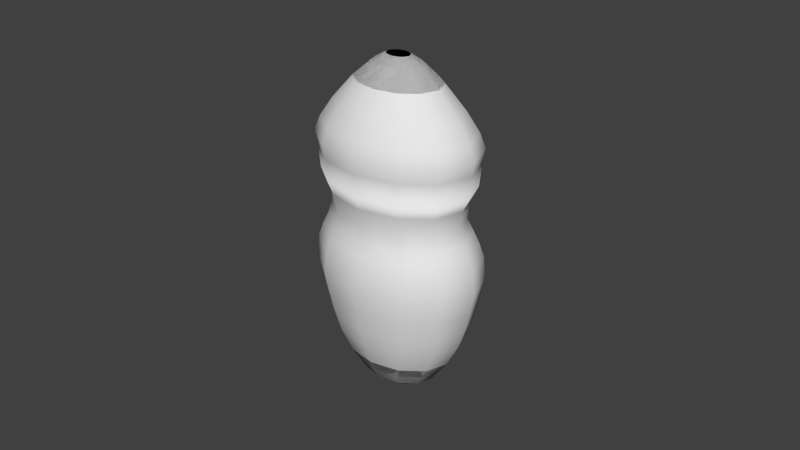 # Source: Bean.blend  (saved by Blender 2.73.0; exported with 4.5.12 LTS)
import bpy
from mathutils import Matrix  # noqa: F401  (used for matrix-valued properties, if any)

bpy.ops.wm.read_factory_settings(use_empty=True)
scene = bpy.context.scene
scene.name = 'Scene'

# ---- collections
col_collection_1 = bpy.data.collections.new('Collection 1'); scene.collection.children.link(col_collection_1)

# ---- world
world_world = bpy.data.worlds.new('World'); scene.world = world_world
world_world.color = (0.05088, 0.05088, 0.05088)
world_world.use_sun_shadow = False
world_world.sun_shadow_jitter_overblur = 0.0
world_world.cycles.sampling_method = 'MANUAL'
world_world.cycles.sample_map_resolution = 256

# ---- meshes
me_circle = bpy.data.meshes.new('Circle')
me_circle.from_pydata([(9.161e-11, 0.004722, 0.0), (-0.003152, 0.00409, 0.0), (-0.00546, 0.002361, 0.0), (-0.006305, -1.167e-09, 0.0), (-0.00546, -0.002361, 0.0), (-0.003152, -0.00409, 0.0), (-8.604e-10, -0.004722, 0.0), (0.003152, -0.00409, 0.0), (0.00546, -0.002361, 0.0), (0.006305, -3.156e-09, 0.0), (0.00546, 0.002361, 0.0), (0.003152, 0.00409, 0.0), (-8.101e-11, 0.009294, 0.003849), (-0.006204, 0.008049, 0.003849), (-0.01075, 0.004647, 0.003849), (-0.01241, -5.353e-10, 0.003849), (-0.01075, -0.004647, 0.003849), (-0.006204, -0.008049, 0.003849), (-1.955e-09, -0.009294, 0.003849), (0.006204, -0.008049, 0.003849), (0.01075, -0.004647, 0.003849), (0.01241, -4.45e-09, 0.003849), (0.01075, 0.004647, 0.003849), (0.006204, 0.008049, 0.003849), (5.057e-12, 0.01353, 0.01151), (-0.009031, 0.01172, 0.01151), (-0.01564, 0.006764, 0.01151), (-0.01806, 6.292e-11, 0.01151), (-0.01564, -0.006764, 0.01151), (-0.009031, -0.01172, 0.01151), (-2.722e-09, -0.01353, 0.01151), (0.009031, -0.01172, 0.01151), (0.01564, -0.006764, 0.01151), (0.01806, -5.635e-09, 0.01151), (0.01564, 0.006764, 0.01151), (0.009031, 0.01172, 0.01151), (-1.307e-10, 0.01653, 0.01898), (-0.01103, 0.01431, 0.01898), (-0.01911, 0.008264, 0.01898), (-0.02207, 5.381e-10, 0.01898), (-0.01911, -0.008264, 0.01898), (-0.01103, -0.01431, 0.01898), (-3.463e-09, -0.01653, 0.01898), (0.01103, -0.01431, 0.01898), (0.01911, -0.008264, 0.01898), (0.02207, -6.424e-09, 0.01898), (0.01911, 0.008264, 0.01898), (0.01103, 0.01431, 0.01898), (-2.198e-10, 0.01816, 0.02531), (-0.01212, 0.01573, 0.02531), (-0.021, 0.009081, 0.02531), (-0.02425, 7.74e-10, 0.02531), (-0.021, -0.009081, 0.02531), (-0.01212, -0.01573, 0.02531), (-3.881e-09, -0.01816, 0.02531), (0.01212, -0.01573, 0.02531), (0.021, -0.009081, 0.02531), (0.02425, -6.876e-09, 0.02531), (0.021, 0.009081, 0.02531), (0.01212, 0.01573, 0.02531), (-2.028e-10, 0.01943, 0.03182), (-0.01297, 0.01683, 0.03182), (-0.02246, 0.009715, 0.03182), (-0.02594, 9.488e-10, 0.03182), (-0.02246, -0.009715, 0.03182), (-0.01297, -0.01683, 0.03182), (-4.12e-09, -0.01943, 0.03182), (0.01297, -0.01683, 0.03182), (0.02246, -0.009715, 0.03182), (0.02594, -7.235e-09, 0.03182), (0.02246, 0.009715, 0.03182), (0.01297, 0.01683, 0.03182), (-1.787e-10, 0.02056, 0.03902), (-0.01373, 0.01781, 0.03902), (-0.02377, 0.01028, 0.03902), (-0.02745, 1.119e-09, 0.03902), (-0.02377, -0.01028, 0.03902), (-0.01373, -0.01781, 0.03902), (-4.324e-09, -0.02056, 0.03902), (0.01373, -0.01781, 0.03902), (0.02377, -0.01028, 0.03902), (0.02745, -7.542e-09, 0.03902), (0.02377, 0.01028, 0.03902), (0.01373, 0.01781, 0.03902), (-1.677e-10, 0.0201, 0.046), (-0.01342, 0.0174, 0.046), (-0.02324, 0.01005, 0.046), (-0.02683, 1.044e-09, 0.046), (-0.02324, -0.01005, 0.046), (-0.01342, -0.0174, 0.046), (-4.219e-09, -0.0201, 0.046), (0.01342, -0.0174, 0.046), (0.02324, -0.01005, 0.046), (0.02683, -7.421e-09, 0.046), (0.02324, 0.01005, 0.046), (0.01342, 0.0174, 0.046), (-1.892e-10, 0.01893, 0.05015), (-0.01264, 0.0164, 0.05015), (-0.02189, 0.009467, 0.05015), (-0.02528, 8.763e-10, 0.05015), (-0.02189, -0.009467, 0.05015), (-0.01264, -0.0164, 0.05015), (-4.006e-09, -0.01893, 0.05015), (0.01264, -0.0164, 0.05015), (0.02189, -0.009467, 0.05015), (0.02528, -7.099e-09, 0.05015), (0.02189, 0.009467, 0.05015), (0.01264, 0.0164, 0.05015), (-2.091e-10, 0.01756, 0.05379), (-0.01172, 0.01521, 0.05379), (-0.0203, 0.008779, 0.05379), (-0.02344, 6.614e-10, 0.05379), (-0.0203, -0.008779, 0.05379), (-0.01172, -0.01521, 0.05379), (-3.749e-09, -0.01756, 0.05379), (0.01172, -0.01521, 0.05379), (0.0203, -0.008779, 0.05379), (0.02344, -6.734e-09, 0.05379), (0.0203, 0.008779, 0.05379), (0.01172, 0.01521, 0.05379), (3.766e-05, 0.01549, 0.05802), (-0.01078, 0.01332, 0.05802), (-0.01871, 0.007384, 0.05802), (-0.02161, -0.0007223, 0.05802), (-0.01871, -0.008828, 0.05802), (-0.01078, -0.01476, 0.05802), (3.766e-05, -0.01693, 0.05802), (0.01086, -0.01476, 0.05802), (0.01878, -0.008828, 0.05802), (0.02168, -0.0007224, 0.05802), (0.01878, 0.007384, 0.05802), (0.01086, 0.01332, 0.05802), (3.766e-05, 0.01646, 0.06439), (-0.01143, 0.01416, 0.06439), (-0.01983, 0.007869, 0.06439), (-0.0229, -0.0007223, 0.06439), (-0.01983, -0.009314, 0.06439), (-0.01143, -0.0156, 0.06439), (3.766e-05, -0.01791, 0.06439), (0.01151, -0.0156, 0.06439), (0.01991, -0.009314, 0.06439), (0.02298, -0.0007224, 0.06439), (0.01991, 0.007869, 0.06439), (0.01151, 0.01416, 0.06439), (3.766e-05, 0.01794, 0.06854), (-0.01242, 0.01544, 0.06854), (-0.02155, 0.008611, 0.06854), (-0.02488, -0.0007223, 0.06854), (-0.02155, -0.01006, 0.06854), (-0.01242, -0.01689, 0.06854), (3.766e-05, -0.01939, 0.06854), (0.0125, -0.01689, 0.06854), (0.02162, -0.01006, 0.06854), (0.02496, -0.0007224, 0.06854), (0.02162, 0.008611, 0.06854), (0.0125, 0.01544, 0.06854), (3.766e-05, 0.01794, 0.06854), (-0.01242, 0.01544, 0.06854), (-0.02155, 0.008611, 0.06854), (-0.02488, -0.0007223, 0.06854), (-0.02155, -0.01006, 0.06854), (-0.01242, -0.01689, 0.06854), (3.766e-05, -0.01939, 0.06854), (0.0125, -0.01689, 0.06854), (0.02162, -0.01006, 0.06854), (0.02496, -0.0007224, 0.06854), (0.02162, 0.008611, 0.06854), (0.0125, 0.01544, 0.06854), (3.766e-05, 0.01855, 0.07577), (-0.01283, 0.01597, 0.07577), (-0.02224, 0.008913, 0.07577), (-0.02569, -0.0007223, 0.07577), (-0.02224, -0.01036, 0.07577), (-0.01283, -0.01741, 0.07577), (3.765e-05, -0.01999, 0.07577), (0.0129, -0.01741, 0.07577), (0.02232, -0.01036, 0.07577), (0.02577, -0.0007224, 0.07577), (0.02232, 0.008913, 0.07577), (0.0129, 0.01597, 0.07577), (3.766e-05, 0.01914, 0.08013), (-0.01322, 0.01648, 0.08013), (-0.02293, 0.009209, 0.08013), (-0.02648, -0.0007223, 0.08013), (-0.02293, -0.01065, 0.08013), (-0.01322, -0.01792, 0.08013), (3.765e-05, -0.02059, 0.08013), (0.0133, -0.01792, 0.08013), (0.023, -0.01065, 0.08013), (0.02656, -0.0007224, 0.08013), (0.023, 0.009209, 0.08013), (0.0133, 0.01648, 0.08013), (3.766e-05, 0.01778, 0.08458), (-0.01231, 0.0153, 0.08458), (-0.02135, 0.008529, 0.08458), (-0.02466, -0.0007223, 0.08458), (-0.02135, -0.009973, 0.08458), (-0.01231, -0.01675, 0.08458), (3.766e-05, -0.01922, 0.08458), (0.01239, -0.01675, 0.08458), (0.02143, -0.009973, 0.08458), (0.02474, -0.0007224, 0.08458), (0.02143, 0.008528, 0.08458), (0.01239, 0.0153, 0.08458), (3.766e-05, 0.01468, 0.09051), (-0.01024, 0.01261, 0.09051), (-0.01777, 0.006977, 0.09051), (-0.02052, -0.0007223, 0.09051), (-0.01777, -0.008422, 0.09051), (-0.01024, -0.01406, 0.09051), (3.766e-05, -0.01612, 0.09051), (0.01032, -0.01406, 0.09051), (0.01784, -0.008422, 0.09051), (0.0206, -0.0007224, 0.09051), (0.01784, 0.006977, 0.09051), (0.01032, 0.01261, 0.09051), (3.766e-05, 0.009825, 0.09776), (-0.007003, 0.008412, 0.09776), (-0.01216, 0.004551, 0.09776), (-0.01404, -0.0007223, 0.09776), (-0.01216, -0.005996, 0.09776), (-0.007003, -0.009857, 0.09776), (3.766e-05, -0.01127, 0.09776), (0.007079, -0.009857, 0.09776), (0.01223, -0.005996, 0.09776), (0.01412, -0.0007224, 0.09776), (0.01223, 0.004551, 0.09776), (0.007079, 0.008412, 0.09776), (3.766e-05, 0.005304, 0.1028), (-0.003985, 0.004496, 0.1028), (-0.00693, 0.002291, 0.1028), (-0.008007, -0.0007223, 0.1028), (-0.00693, -0.003735, 0.1028), (-0.003985, -0.005941, 0.1028), (3.766e-05, -0.006748, 0.1028), (0.00406, -0.005941, 0.1028), (0.007005, -0.003735, 0.1028), (0.008083, -0.0007224, 0.1028), (0.007005, 0.002291, 0.1028), (0.00406, 0.004496, 0.1028), (3.766e-05, 0.002172, 0.1051), (-0.001894, 0.001784, 0.1051), (-0.003309, 0.0007247, 0.1051), (-0.003826, -0.0007223, 0.1051), (-0.003309, -0.002169, 0.1051), (-0.001894, -0.003229, 0.1051), (3.766e-05, -0.003616, 0.1051), (0.00197, -0.003229, 0.1051), (0.003384, -0.002169, 0.1051), (0.003902, -0.0007223, 0.1051), (0.003384, 0.0007247, 0.1051), (0.00197, 0.001784, 0.1051), (9.161e-11, 0.004722, 0.0), (-0.003152, 0.00409, 0.0), (-0.00546, 0.002361, 0.0), (-0.006305, -1.167e-09, 0.0), (-0.00546, -0.002361, 0.0), (-0.003152, -0.00409, 0.0), (-8.604e-10, -0.004722, 0.0), (0.003152, -0.00409, 0.0), (0.00546, -0.002361, 0.0), (0.006305, -3.156e-09, 0.0), (0.00546, 0.002361, 0.0), (0.003152, 0.00409, 0.0), (-8.101e-11, 0.009294, 0.003849), (-0.006204, 0.008049, 0.003849), (-0.01075, 0.004647, 0.003849), (-0.01241, -5.353e-10, 0.003849), (-0.01075, -0.004647, 0.003849), (-0.006204, -0.008049, 0.003849), (-1.955e-09, -0.009294, 0.003849), (0.006204, -0.008049, 0.003849), (0.01075, -0.004647, 0.003849), (0.01241, -4.45e-09, 0.003849), (0.01075, 0.004647, 0.003849), (0.006204, 0.008049, 0.003849), (5.057e-12, 0.01353, 0.01151), (-0.009031, 0.01172, 0.01151), (-0.01564, 0.006764, 0.01151), (-0.01806, 6.292e-11, 0.01151), (-0.01564, -0.006764, 0.01151), (-0.009031, -0.01172, 0.01151), (-2.722e-09, -0.01353, 0.01151), (0.009031, -0.01172, 0.01151), (0.01564, -0.006764, 0.01151), (0.01806, -5.635e-09, 0.01151), (0.01564, 0.006764, 0.01151), (0.009031, 0.01172, 0.01151), (3.766e-05, 0.009825, 0.09776), (-0.007003, 0.008412, 0.09776), (-0.01216, 0.004551, 0.09776), (-0.01404, -0.0007223, 0.09776), (-0.01216, -0.005996, 0.09776), (-0.007003, -0.009857, 0.09776), (3.766e-05, -0.01127, 0.09776), (0.007079, -0.009857, 0.09776), (0.01223, -0.005996, 0.09776), (0.01412, -0.0007224, 0.09776), (0.01223, 0.004551, 0.09776), (0.007079, 0.008412, 0.09776), (3.766e-05, 0.005304, 0.1028), (-0.003985, 0.004496, 0.1028), (-0.00693, 0.002291, 0.1028), (-0.008007, -0.0007223, 0.1028), (-0.00693, -0.003735, 0.1028), (-0.003985, -0.005941, 0.1028), (3.766e-05, -0.006748, 0.1028), (0.00406, -0.005941, 0.1028), (0.007005, -0.003735, 0.1028), (0.008083, -0.0007224, 0.1028), (0.007005, 0.002291, 0.1028), (0.00406, 0.004496, 0.1028), (3.766e-05, 0.002172, 0.1051), (-0.001894, 0.001784, 0.1051), (-0.003309, 0.0007247, 0.1051), (-0.003826, -0.0007223, 0.1051), (-0.003309, -0.002169, 0.1051), (-0.001894, -0.003229, 0.1051), (3.766e-05, -0.003616, 0.1051), (0.00197, -0.003229, 0.1051), (0.003384, -0.002169, 0.1051), (0.003902, -0.0007223, 0.1051), (0.003384, 0.0007247, 0.1051), (0.00197, 0.001784, 0.1051), (9.161e-11, 0.004722, 0.0), (-0.003152, 0.00409, 0.0), (-0.00546, 0.002361, 0.0), (-0.006305, -1.167e-09, 0.0), (-0.00546, -0.002361, 0.0), (-0.003152, -0.00409, 0.0), (-8.604e-10, -0.004722, 0.0), (0.003152, -0.00409, 0.0), (0.00546, -0.002361, 0.0), (0.006305, -3.156e-09, 0.0), (0.00546, 0.002361, 0.0), (0.003152, 0.00409, 0.0)], [], [(11, 0, 12, 23), (10, 11, 23, 22), (9, 10, 22, 21), (8, 9, 21, 20), (7, 8, 20, 19), (6, 7, 19, 18), (5, 6, 18, 17), (4, 5, 17, 16), (3, 4, 16, 15), (2, 3, 15, 14), (1, 2, 14, 13), (0, 1, 13, 12), (23, 12, 24, 35), (22, 23, 35, 34), (21, 22, 34, 33), (20, 21, 33, 32), (19, 20, 32, 31), (18, 19, 31, 30), (17, 18, 30, 29), (16, 17, 29, 28), (15, 16, 28, 27), (14, 15, 27, 26), (13, 14, 26, 25), (12, 13, 25, 24), (35, 24, 36, 47), (34, 35, 47, 46), (33, 34, 46, 45), (32, 33, 45, 44), (31, 32, 44, 43), (30, 31, 43, 42), (29, 30, 42, 41), (28, 29, 41, 40), (27, 28, 40, 39), (26, 27, 39, 38), (25, 26, 38, 37), (24, 25, 37, 36), (47, 36, 48, 59), (46, 47, 59, 58), (45, 46, 58, 57), (44, 45, 57, 56), (43, 44, 56, 55), (42, 43, 55, 54), (41, 42, 54, 53), (40, 41, 53, 52), (39, 40, 52, 51), (38, 39, 51, 50), (37, 38, 50, 49), (36, 37, 49, 48), (59, 48, 60, 71), (58, 59, 71, 70), (57, 58, 70, 69), (56, 57, 69, 68), (55, 56, 68, 67), (54, 55, 67, 66), (53, 54, 66, 65), (52, 53, 65, 64), (51, 52, 64, 63), (50, 51, 63, 62), (49, 50, 62, 61), (48, 49, 61, 60), (71, 60, 72, 83), (70, 71, 83, 82), (69, 70, 82, 81), (68, 69, 81, 80), (67, 68, 80, 79), (66, 67, 79, 78), (65, 66, 78, 77), (64, 65, 77, 76), (63, 64, 76, 75), (62, 63, 75, 74), (61, 62, 74, 73), (60, 61, 73, 72), (83, 72, 84, 95), (82, 83, 95, 94), (81, 82, 94, 93), (80, 81, 93, 92), (79, 80, 92, 91), (78, 79, 91, 90), (77, 78, 90, 89), (76, 77, 89, 88), (75, 76, 88, 87), (74, 75, 87, 86), (73, 74, 86, 85), (72, 73, 85, 84), (95, 84, 96, 107), (94, 95, 107, 106), (93, 94, 106, 105), (92, 93, 105, 104), (91, 92, 104, 103), (90, 91, 103, 102), (89, 90, 102, 101), (88, 89, 101, 100), (87, 88, 100, 99), (86, 87, 99, 98), (85, 86, 98, 97), (84, 85, 97, 96), (107, 96, 108, 119), (106, 107, 119, 118), (105, 106, 118, 117), (104, 105, 117, 116), (103, 104, 116, 115), (102, 103, 115, 114), (101, 102, 114, 113), (100, 101, 113, 112), (99, 100, 112, 111), (98, 99, 111, 110), (97, 98, 110, 109), (96, 97, 109, 108), (119, 108, 120, 131), (118, 119, 131, 130), (117, 118, 130, 129), (116, 117, 129, 128), (115, 116, 128, 127), (114, 115, 127, 126), (113, 114, 126, 125), (112, 113, 125, 124), (111, 112, 124, 123), (110, 111, 123, 122), (109, 110, 122, 121), (108, 109, 121, 120), (131, 120, 132, 143), (130, 131, 143, 142), (129, 130, 142, 141), (128, 129, 141, 140), (127, 128, 140, 139), (126, 127, 139, 138), (125, 126, 138, 137), (124, 125, 137, 136), (123, 124, 136, 135), (122, 123, 135, 134), (121, 122, 134, 133), (120, 121, 133, 132), (143, 132, 144, 155), (142, 143, 155, 154), (141, 142, 154, 153), (140, 141, 153, 152), (139, 140, 152, 151), (138, 139, 151, 150), (137, 138, 150, 149), (136, 137, 149, 148), (135, 136, 148, 147), (134, 135, 147, 146), (133, 134, 146, 145), (132, 133, 145, 144), (155, 144, 156, 167), (154, 155, 167, 166), (153, 154, 166, 165), (152, 153, 165, 164), (151, 152, 164, 163), (150, 151, 163, 162), (149, 150, 162, 161), (148, 149, 161, 160), (147, 148, 160, 159), (146, 147, 159, 158), (145, 146, 158, 157), (144, 145, 157, 156), (167, 156, 168, 179), (166, 167, 179, 178), (165, 166, 178, 177), (164, 165, 177, 176), (163, 164, 176, 175), (162, 163, 175, 174), (161, 162, 174, 173), (160, 161, 173, 172), (159, 160, 172, 171), (158, 159, 171, 170), (157, 158, 170, 169), (156, 157, 169, 168), (179, 168, 180, 191), (178, 179, 191, 190), (177, 178, 190, 189), (176, 177, 189, 188), (175, 176, 188, 187), (174, 175, 187, 186), (173, 174, 186, 185), (172, 173, 185, 184), (171, 172, 184, 183), (170, 171, 183, 182), (169, 170, 182, 181), (168, 169, 181, 180), (191, 180, 192, 203), (190, 191, 203, 202), (189, 190, 202, 201), (188, 189, 201, 200), (187, 188, 200, 199), (186, 187, 199, 198), (185, 186, 198, 197), (184, 185, 197, 196), (183, 184, 196, 195), (182, 183, 195, 194), (181, 182, 194, 193), (180, 181, 193, 192), (203, 192, 204, 215), (202, 203, 215, 214), (201, 202, 214, 213), (200, 201, 213, 212), (199, 200, 212, 211), (198, 199, 211, 210), (197, 198, 210, 209), (196, 197, 209, 208), (195, 196, 208, 207), (194, 195, 207, 206), (193, 194, 206, 205), (192, 193, 205, 204), (215, 204, 216, 227), (214, 215, 227, 226), (213, 214, 226, 225), (212, 213, 225, 224), (211, 212, 224, 223), (210, 211, 223, 222), (209, 210, 222, 221), (208, 209, 221, 220), (207, 208, 220, 219), (206, 207, 219, 218), (205, 206, 218, 217), (204, 205, 217, 216), (227, 216, 228, 239), (226, 227, 239, 238), (225, 226, 238, 237), (224, 225, 237, 236), (223, 224, 236, 235), (222, 223, 235, 234), (221, 222, 234, 233), (220, 221, 233, 232), (219, 220, 232, 231), (218, 219, 231, 230), (217, 218, 230, 229), (216, 217, 229, 228), (239, 228, 240, 251), (238, 239, 251, 250), (237, 238, 250, 249), (236, 237, 249, 248), (235, 236, 248, 247), (234, 235, 247, 246), (233, 234, 246, 245), (232, 233, 245, 244), (231, 232, 244, 243), (230, 231, 243, 242), (229, 230, 242, 241), (228, 229, 241, 240), (241, 242, 243, 244, 245, 246, 247, 248, 249, 250, 251, 240), (263, 275, 264, 252), (262, 274, 275, 263), (261, 273, 274, 262), (260, 272, 273, 261), (259, 271, 272, 260), (258, 270, 271, 259), (257, 269, 270, 258), (256, 268, 269, 257), (255, 267, 268, 256), (254, 266, 267, 255), (253, 265, 266, 254), (252, 264, 265, 253), (275, 287, 276, 264), (274, 286, 287, 275), (273, 285, 286, 274), (272, 284, 285, 273), (271, 283, 284, 272), (270, 282, 283, 271), (269, 281, 282, 270), (268, 280, 281, 269), (267, 279, 280, 268), (266, 278, 279, 267), (265, 277, 278, 266), (264, 276, 277, 265), (299, 311, 300, 288), (298, 310, 311, 299), (297, 309, 310, 298), (296, 308, 309, 297), (295, 307, 308, 296), (294, 306, 307, 295), (293, 305, 306, 294), (292, 304, 305, 293), (291, 303, 304, 292), (290, 302, 303, 291), (289, 301, 302, 290), (288, 300, 301, 289), (311, 323, 312, 300), (310, 322, 323, 311), (309, 321, 322, 310), (308, 320, 321, 309), (307, 319, 320, 308), (306, 318, 319, 307), (305, 317, 318, 306), (304, 316, 317, 305), (303, 315, 316, 304), (302, 314, 315, 303), (301, 313, 314, 302), (300, 312, 313, 301), (313, 312, 323, 322, 321, 320, 319, 318, 317, 316, 315, 314), (253, 254, 255, 256, 257, 258, 259, 260, 261, 262, 263, 252), (325, 324, 335, 334, 333, 332, 331, 330, 329, 328, 327, 326)])
me_circle.polygons.foreach_set('use_smooth', [True] * 292)
_uv = me_circle.uv_layers.new(name='UVMap')
_uv.uv.foreach_set('vector', [0.5602, 0.6374, 0.5464, 0.4613, 0.721, 0.5932, 0.7347, 0.609, 0.6162, 0.771, 0.5602, 0.6374, 0.7347, 0.609, 0.7503, 0.6132, 0.6973, 0.8416, 0.6162, 0.771, 0.7503, 0.6132, 0.7653, 0.6048, 0.7857, 0.8416, 0.6973, 0.8416, 0.7653, 0.6048, 0.7766, 0.5843, 0.8644, 0.7734, 0.7857, 0.8416, 0.7766, 0.5843, 0.7808, 0.5551, 0.9175, 0.6479, 0.8644, 0.7734, 0.7808, 0.5551, 0.7756, 0.5235, 0.9314, 0.4857, 0.9175, 0.6479, 0.7756, 0.5235, 0.7609, 0.4986, 0.8962, 0.3183, 0.9314, 0.4857, 0.7609, 0.4986, 0.7396, 0.4892, 0.8104, 0.1876, 0.8962, 0.3183, 0.7396, 0.4892, 0.7183, 0.501, 0.6856, 0.1395, 0.8104, 0.1876, 0.7183, 0.501, 0.706, 0.5318, 0.5875, 0.2787, 0.6856, 0.1395, 0.706, 0.5318, 0.7109, 0.5674, 0.5464, 0.4613, 0.5875, 0.2787, 0.7109, 0.5674, 0.721, 0.5932, 0.7347, 0.609, 0.721, 0.5932, 0.7354, 0.5796, 0.7417, 0.5877, 0.7503, 0.6132, 0.7347, 0.609, 0.7417, 0.5877, 0.749, 0.59, 0.7653, 0.6048, 0.7503, 0.6132, 0.749, 0.59, 0.7559, 0.5858, 0.7766, 0.5843, 0.7653, 0.6048, 0.7559, 0.5858, 0.7605, 0.5761, 0.7808, 0.5551, 0.7766, 0.5843, 0.7605, 0.5761, 0.7616, 0.5631, 0.7756, 0.5235, 0.7808, 0.5551, 0.7616, 0.5631, 0.7585, 0.55, 0.7609, 0.4986, 0.7756, 0.5235, 0.7585, 0.55, 0.7517, 0.5405, 0.7396, 0.4892, 0.7609, 0.4986, 0.7517, 0.5405, 0.743, 0.5379, 0.7183, 0.501, 0.7396, 0.4892, 0.743, 0.5379, 0.7351, 0.5431, 0.706, 0.5318, 0.7183, 0.501, 0.7351, 0.5431, 0.7309, 0.5544, 0.7109, 0.5674, 0.706, 0.5318, 0.7309, 0.5544, 0.7315, 0.5673, 0.721, 0.5932, 0.7109, 0.5674, 0.7315, 0.5673, 0.7354, 0.5796, 0.7417, 0.5877, 0.7354, 0.5796, 0.7402, 0.5788, 0.7442, 0.584, 0.749, 0.59, 0.7417, 0.5877, 0.7442, 0.584, 0.7489, 0.5855, 0.7559, 0.5858, 0.749, 0.59, 0.7489, 0.5855, 0.7532, 0.5829, 0.7605, 0.5761, 0.7559, 0.5858, 0.7532, 0.5829, 0.756, 0.5769, 0.7616, 0.5631, 0.7605, 0.5761, 0.756, 0.5769, 0.7565, 0.5688, 0.7585, 0.55, 0.7616, 0.5631, 0.7565, 0.5688, 0.7544, 0.5608, 0.7517, 0.5405, 0.7585, 0.55, 0.7544, 0.5608, 0.7501, 0.5551, 0.743, 0.5379, 0.7517, 0.5405, 0.7501, 0.5551, 0.7448, 0.5536, 0.7351, 0.5431, 0.743, 0.5379, 0.7448, 0.5536, 0.7402, 0.5567, 0.7309, 0.5544, 0.7351, 0.5431, 0.7402, 0.5567, 0.7376, 0.5632, 0.7315, 0.5673, 0.7309, 0.5544, 0.7376, 0.5632, 0.7377, 0.5711, 0.7354, 0.5796, 0.7315, 0.5673, 0.7377, 0.5711, 0.7402, 0.5788, 0.7442, 0.584, 0.7402, 0.5788, 0.7425, 0.5802, 0.7455, 0.5841, 0.7489, 0.5855, 0.7442, 0.584, 0.7455, 0.5841, 0.749, 0.5852, 0.7532, 0.5829, 0.7489, 0.5855, 0.749, 0.5852, 0.7522, 0.5833, 0.756, 0.5769, 0.7532, 0.5829, 0.7522, 0.5833, 0.7542, 0.5789, 0.7565, 0.5688, 0.756, 0.5769, 0.7542, 0.5789, 0.7545, 0.573, 0.7544, 0.5608, 0.7565, 0.5688, 0.7545, 0.573, 0.7529, 0.5672, 0.7501, 0.5551, 0.7544, 0.5608, 0.7529, 0.5672, 0.7498, 0.5632, 0.7448, 0.5536, 0.7501, 0.5551, 0.7498, 0.5632, 0.746, 0.562, 0.7402, 0.5567, 0.7448, 0.5536, 0.746, 0.562, 0.7426, 0.5641, 0.7376, 0.5632, 0.7402, 0.5567, 0.7426, 0.5641, 0.7406, 0.5688, 0.7377, 0.5711, 0.7376, 0.5632, 0.7406, 0.5688, 0.7407, 0.5746, 0.7402, 0.5788, 0.7377, 0.5711, 0.7407, 0.5746, 0.7425, 0.5802, 0.7455, 0.5841, 0.7425, 0.5802, 0.7442, 0.5823, 0.7465, 0.5852, 0.749, 0.5852, 0.7455, 0.5841, 0.7465, 0.5852, 0.7492, 0.5861, 0.7522, 0.5833, 0.749, 0.5852, 0.7492, 0.5861, 0.7516, 0.5848, 0.7542, 0.5789, 0.7522, 0.5833, 0.7516, 0.5848, 0.7531, 0.5815, 0.7545, 0.573, 0.7542, 0.5789, 0.7531, 0.5815, 0.7534, 0.5771, 0.7529, 0.5672, 0.7545, 0.573, 0.7534, 0.5771, 0.7522, 0.5728, 0.7498, 0.5632, 0.7529, 0.5672, 0.7522, 0.5728, 0.7498, 0.5698, 0.746, 0.562, 0.7498, 0.5632, 0.7498, 0.5698, 0.7469, 0.5689, 0.7426, 0.5641, 0.746, 0.562, 0.7469, 0.5689, 0.7443, 0.5704, 0.7406, 0.5688, 0.7426, 0.5641, 0.7443, 0.5704, 0.7429, 0.5738, 0.7407, 0.5746, 0.7406, 0.5688, 0.7429, 0.5738, 0.7429, 0.5781, 0.7425, 0.5802, 0.7407, 0.5746, 0.7429, 0.5781, 0.7442, 0.5823, 0.7465, 0.5852, 0.7442, 0.5823, 0.7457, 0.5847, 0.7474, 0.5869, 0.7492, 0.5861, 0.7465, 0.5852, 0.7474, 0.5869, 0.7495, 0.5877, 0.7516, 0.5848, 0.7492, 0.5861, 0.7495, 0.5877, 0.7513, 0.5867, 0.7531, 0.5815, 0.7516, 0.5848, 0.7513, 0.5867, 0.7525, 0.5844, 0.7534, 0.5771, 0.7531, 0.5815, 0.7525, 0.5844, 0.7526, 0.5812, 0.7522, 0.5728, 0.7534, 0.5771, 0.7526, 0.5812, 0.7517, 0.5781, 0.7498, 0.5698, 0.7522, 0.5728, 0.7517, 0.5781, 0.7499, 0.5758, 0.7469, 0.5689, 0.7498, 0.5698, 0.7499, 0.5758, 0.7478, 0.5751, 0.7443, 0.5704, 0.7469, 0.5689, 0.7478, 0.5751, 0.7458, 0.5761, 0.7429, 0.5738, 0.7443, 0.5704, 0.7458, 0.5761, 0.7447, 0.5785, 0.7429, 0.5781, 0.7429, 0.5738, 0.7447, 0.5785, 0.7447, 0.5817, 0.7442, 0.5823, 0.7429, 0.5781, 0.7447, 0.5817, 0.7457, 0.5847, 0.7474, 0.5869, 0.7457, 0.5847, 0.7469, 0.5875, 0.7482, 0.5891, 0.7495, 0.5877, 0.7474, 0.5869, 0.7482, 0.5891, 0.7498, 0.5898, 0.7513, 0.5867, 0.7495, 0.5877, 0.7498, 0.5898, 0.7512, 0.5892, 0.7525, 0.5844, 0.7513, 0.5867, 0.7512, 0.5892, 0.7521, 0.5875, 0.7526, 0.5812, 0.7525, 0.5844, 0.7521, 0.5875, 0.7522, 0.5852, 0.7517, 0.5781, 0.7526, 0.5812, 0.7522, 0.5852, 0.7515, 0.5829, 0.7499, 0.5758, 0.7517, 0.5781, 0.7515, 0.5829, 0.7502, 0.5812, 0.7478, 0.5751, 0.7499, 0.5758, 0.7502, 0.5812, 0.7485, 0.5806, 0.7458, 0.5761, 0.7478, 0.5751, 0.7485, 0.5806, 0.747, 0.5812, 0.7447, 0.5785, 0.7458, 0.5761, 0.747, 0.5812, 0.7462, 0.5829, 0.7447, 0.5817, 0.7447, 0.5785, 0.7462, 0.5829, 0.7461, 0.5852, 0.7457, 0.5847, 0.7447, 0.5817, 0.7461, 0.5852, 0.7469, 0.5875, 0.7482, 0.5891, 0.7469, 0.5875, 0.7477, 0.5904, 0.7488, 0.5917, 0.7498, 0.5898, 0.7482, 0.5891, 0.7488, 0.5917, 0.7501, 0.5923, 0.7512, 0.5892, 0.7498, 0.5898, 0.7501, 0.5923, 0.7514, 0.5919, 0.7521, 0.5875, 0.7512, 0.5892, 0.7514, 0.5919, 0.7521, 0.5906, 0.7522, 0.5852, 0.7521, 0.5875, 0.7521, 0.5906, 0.7523, 0.5888, 0.7515, 0.5829, 0.7522, 0.5852, 0.7523, 0.5888, 0.7517, 0.5868, 0.7502, 0.5812, 0.7515, 0.5829, 0.7517, 0.5868, 0.7506, 0.5855, 0.7485, 0.5806, 0.7502, 0.5812, 0.7506, 0.5855, 0.7492, 0.585, 0.747, 0.5812, 0.7485, 0.5806, 0.7492, 0.585, 0.7479, 0.5854, 0.7462, 0.5829, 0.747, 0.5812, 0.7479, 0.5854, 0.7471, 0.5867, 0.7461, 0.5852, 0.7462, 0.5829, 0.7471, 0.5867, 0.7471, 0.5885, 0.7469, 0.5875, 0.7461, 0.5852, 0.7471, 0.5885, 0.7477, 0.5904, 0.7488, 0.5917, 0.7477, 0.5904, 0.7484, 0.5934, 0.7494, 0.5944, 0.7501, 0.5923, 0.7488, 0.5917, 0.7494, 0.5944, 0.7505, 0.595, 0.7514, 0.5919, 0.7501, 0.5923, 0.7505, 0.595, 0.7516, 0.5947, 0.7521, 0.5906, 0.7514, 0.5919, 0.7516, 0.5947, 0.7522, 0.5937, 0.7523, 0.5888, 0.7521, 0.5906, 0.7522, 0.5937, 0.7524, 0.5923, 0.7517, 0.5868, 0.7523, 0.5888, 0.7524, 0.5923, 0.7519, 0.5907, 0.7506, 0.5855, 0.7517, 0.5868, 0.7519, 0.5907, 0.751, 0.5897, 0.7492, 0.585, 0.7506, 0.5855, 0.751, 0.5897, 0.7498, 0.5892, 0.7479, 0.5854, 0.7492, 0.585, 0.7498, 0.5892, 0.7487, 0.5895, 0.7471, 0.5867, 0.7479, 0.5854, 0.7487, 0.5895, 0.748, 0.5904, 0.7471, 0.5885, 0.7471, 0.5867, 0.748, 0.5904, 0.7479, 0.5918, 0.7477, 0.5904, 0.7471, 0.5885, 0.7479, 0.5918, 0.7484, 0.5934, 0.7494, 0.5944, 0.7484, 0.5934, 0.7492, 0.5962, 0.75, 0.5972, 0.7505, 0.595, 0.7494, 0.5944, 0.75, 0.5972, 0.751, 0.5976, 0.7516, 0.5947, 0.7505, 0.595, 0.751, 0.5976, 0.7519, 0.5974, 0.7522, 0.5937, 0.7516, 0.5947, 0.7519, 0.5974, 0.7524, 0.5967, 0.7524, 0.5923, 0.7522, 0.5937, 0.7524, 0.5967, 0.7525, 0.5957, 0.7519, 0.5907, 0.7524, 0.5923, 0.7525, 0.5957, 0.7522, 0.5948, 0.751, 0.5897, 0.7519, 0.5907, 0.7522, 0.5948, 0.7514, 0.5938, 0.7498, 0.5892, 0.751, 0.5897, 0.7514, 0.5938, 0.7504, 0.5934, 0.7487, 0.5895, 0.7498, 0.5892, 0.7504, 0.5934, 0.7495, 0.5935, 0.748, 0.5904, 0.7487, 0.5895, 0.7495, 0.5935, 0.7489, 0.5942, 0.7479, 0.5918, 0.748, 0.5904, 0.7489, 0.5942, 0.7488, 0.5952, 0.7484, 0.5934, 0.7479, 0.5918, 0.7488, 0.5952, 0.7492, 0.5962, 0.75, 0.5972, 0.7492, 0.5962, 0.7501, 0.5997, 0.7507, 0.6003, 0.751, 0.5976, 0.75, 0.5972, 0.7507, 0.6003, 0.7515, 0.6006, 0.7519, 0.5974, 0.751, 0.5976, 0.7515, 0.6006, 0.7522, 0.6005, 0.7524, 0.5967, 0.7519, 0.5974, 0.7522, 0.6005, 0.7526, 0.6002, 0.7525, 0.5957, 0.7524, 0.5967, 0.7526, 0.6002, 0.7527, 0.5997, 0.7522, 0.5948, 0.7525, 0.5957, 0.7527, 0.5997, 0.7524, 0.5992, 0.7514, 0.5938, 0.7522, 0.5948, 0.7524, 0.5992, 0.7518, 0.5986, 0.7504, 0.5934, 0.7514, 0.5938, 0.7518, 0.5986, 0.751, 0.5983, 0.7495, 0.5935, 0.7504, 0.5934, 0.751, 0.5983, 0.7503, 0.5982, 0.7489, 0.5942, 0.7495, 0.5935, 0.7503, 0.5982, 0.7498, 0.5985, 0.7488, 0.5952, 0.7489, 0.5942, 0.7498, 0.5985, 0.7498, 0.5991, 0.7492, 0.5962, 0.7488, 0.5952, 0.7498, 0.5991, 0.7501, 0.5997, 0.7507, 0.6003, 0.7501, 0.5997, 0.7508, 0.6029, 0.7513, 0.6033, 0.7515, 0.6006, 0.7507, 0.6003, 0.7513, 0.6033, 0.7519, 0.6035, 0.7522, 0.6005, 0.7515, 0.6006, 0.7519, 0.6035, 0.7525, 0.6036, 0.7526, 0.6002, 0.7522, 0.6005, 0.7525, 0.6036, 0.7529, 0.6035, 0.7527, 0.5997, 0.7526, 0.6002, 0.7529, 0.6035, 0.753, 0.6033, 0.7524, 0.5992, 0.7527, 0.5997, 0.753, 0.6033, 0.7528, 0.603, 0.7518, 0.5986, 0.7524, 0.5992, 0.7528, 0.603, 0.7522, 0.6027, 0.751, 0.5983, 0.7518, 0.5986, 0.7522, 0.6027, 0.7516, 0.6024, 0.7503, 0.5982, 0.751, 0.5983, 0.7516, 0.6024, 0.7509, 0.6023, 0.7498, 0.5985, 0.7503, 0.5982, 0.7509, 0.6023, 0.7505, 0.6023, 0.7498, 0.5991, 0.7498, 0.5985, 0.7505, 0.6023, 0.7505, 0.6026, 0.7501, 0.5997, 0.7498, 0.5991, 0.7505, 0.6026, 0.7508, 0.6029, 0.7513, 0.6033, 0.7508, 0.6029, 0.7512, 0.6059, 0.7517, 0.6062, 0.7519, 0.6035, 0.7513, 0.6033, 0.7517, 0.6062, 0.7523, 0.6064, 0.7525, 0.6036, 0.7519, 0.6035, 0.7523, 0.6064, 0.7529, 0.6065, 0.7529, 0.6035, 0.7525, 0.6036, 0.7529, 0.6065, 0.7533, 0.6064, 0.753, 0.6033, 0.7529, 0.6035, 0.7533, 0.6064, 0.7534, 0.6063, 0.7528, 0.603, 0.753, 0.6033, 0.7534, 0.6063, 0.7532, 0.6061, 0.7522, 0.6027, 0.7528, 0.603, 0.7532, 0.6061, 0.7527, 0.6059, 0.7516, 0.6024, 0.7522, 0.6027, 0.7527, 0.6059, 0.7521, 0.6056, 0.7509, 0.6023, 0.7516, 0.6024, 0.7521, 0.6056, 0.7515, 0.6055, 0.7505, 0.6023, 0.7509, 0.6023, 0.7515, 0.6055, 0.7511, 0.6055, 0.7505, 0.6026, 0.7505, 0.6023, 0.7511, 0.6055, 0.751, 0.6056, 0.7508, 0.6029, 0.7505, 0.6026, 0.751, 0.6056, 0.7512, 0.6059, 0.7517, 0.6062, 0.7512, 0.6059, 0.7519, 0.6094, 0.7523, 0.6095, 0.7523, 0.6064, 0.7517, 0.6062, 0.7523, 0.6095, 0.7528, 0.6096, 0.7529, 0.6065, 0.7523, 0.6064, 0.7528, 0.6096, 0.7533, 0.6098, 0.7533, 0.6064, 0.7529, 0.6065, 0.7533, 0.6098, 0.7537, 0.61, 0.7534, 0.6063, 0.7533, 0.6064, 0.7537, 0.61, 0.7538, 0.6102, 0.7532, 0.6061, 0.7534, 0.6063, 0.7538, 0.6102, 0.7536, 0.6104, 0.7527, 0.6059, 0.7532, 0.6061, 0.7536, 0.6104, 0.7532, 0.6104, 0.7521, 0.6056, 0.7527, 0.6059, 0.7532, 0.6104, 0.7526, 0.6103, 0.7515, 0.6055, 0.7521, 0.6056, 0.7526, 0.6103, 0.7521, 0.61, 0.7511, 0.6055, 0.7515, 0.6055, 0.7521, 0.61, 0.7518, 0.6097, 0.751, 0.6056, 0.7511, 0.6055, 0.7518, 0.6097, 0.7517, 0.6095, 0.7512, 0.6059, 0.751, 0.6056, 0.7517, 0.6095, 0.7519, 0.6094, 0.7523, 0.6095, 0.7519, 0.6094, 0.7525, 0.6126, 0.7528, 0.6125, 0.7528, 0.6096, 0.7523, 0.6095, 0.7528, 0.6125, 0.7533, 0.6126, 0.7533, 0.6098, 0.7528, 0.6096, 0.7533, 0.6126, 0.7537, 0.6128, 0.7537, 0.61, 0.7533, 0.6098, 0.7537, 0.6128, 0.7541, 0.6132, 0.7538, 0.6102, 0.7537, 0.61, 0.7541, 0.6132, 0.7542, 0.6136, 0.7536, 0.6104, 0.7538, 0.6102, 0.7542, 0.6136, 0.7541, 0.6141, 0.7532, 0.6104, 0.7536, 0.6104, 0.7541, 0.6141, 0.7537, 0.6144, 0.7526, 0.6103, 0.7532, 0.6104, 0.7537, 0.6144, 0.7532, 0.6143, 0.7521, 0.61, 0.7526, 0.6103, 0.7532, 0.6143, 0.7527, 0.6139, 0.7518, 0.6097, 0.7521, 0.61, 0.7527, 0.6139, 0.7524, 0.6134, 0.7517, 0.6095, 0.7518, 0.6097, 0.7524, 0.6134, 0.7523, 0.6129, 0.7519, 0.6094, 0.7517, 0.6095, 0.7523, 0.6129, 0.7525, 0.6126, 0.7528, 0.6125, 0.7525, 0.6126, 0.753, 0.6158, 0.7533, 0.6155, 0.7533, 0.6126, 0.7528, 0.6125, 0.7533, 0.6155, 0.7537, 0.6155, 0.7537, 0.6128, 0.7533, 0.6126, 0.7537, 0.6155, 0.7542, 0.6158, 0.7541, 0.6132, 0.7537, 0.6128, 0.7542, 0.6158, 0.7545, 0.6164, 0.7542, 0.6136, 0.7541, 0.6132, 0.7545, 0.6164, 0.7547, 0.6171, 0.7541, 0.6141, 0.7542, 0.6136, 0.7547, 0.6171, 0.7546, 0.6179, 0.7537, 0.6144, 0.7541, 0.6141, 0.7546, 0.6179, 0.7542, 0.6184, 0.7532, 0.6143, 0.7537, 0.6144, 0.7542, 0.6184, 0.7537, 0.6184, 0.7527, 0.6139, 0.7532, 0.6143, 0.7537, 0.6184, 0.7532, 0.6179, 0.7524, 0.6134, 0.7527, 0.6139, 0.7532, 0.6179, 0.7529, 0.6171, 0.7523, 0.6129, 0.7524, 0.6134, 0.7529, 0.6171, 0.7529, 0.6163, 0.7525, 0.6126, 0.7523, 0.6129, 0.7529, 0.6163, 0.753, 0.6158, 0.7533, 0.6155, 0.753, 0.6158, 0.7535, 0.6193, 0.7538, 0.6187, 0.7537, 0.6155, 0.7533, 0.6155, 0.7538, 0.6187, 0.7542, 0.6187, 0.7542, 0.6158, 0.7537, 0.6155, 0.7542, 0.6187, 0.7547, 0.6191, 0.7545, 0.6164, 0.7542, 0.6158, 0.7547, 0.6191, 0.7551, 0.6199, 0.7547, 0.6171, 0.7545, 0.6164, 0.7551, 0.6199, 0.7553, 0.621, 0.7546, 0.6179, 0.7547, 0.6171, 0.7553, 0.621, 0.7553, 0.6223, 0.7542, 0.6184, 0.7546, 0.6179, 0.7553, 0.6223, 0.7549, 0.6233, 0.7537, 0.6184, 0.7542, 0.6184, 0.7549, 0.6233, 0.7543, 0.6234, 0.7532, 0.6179, 0.7537, 0.6184, 0.7543, 0.6234, 0.7537, 0.6226, 0.7529, 0.6171, 0.7532, 0.6179, 0.7537, 0.6226, 0.7534, 0.6214, 0.7529, 0.6163, 0.7529, 0.6171, 0.7534, 0.6214, 0.7534, 0.6202, 0.753, 0.6158, 0.7529, 0.6163, 0.7534, 0.6202, 0.7535, 0.6193, 0.7538, 0.6187, 0.7535, 0.6193, 0.7541, 0.624, 0.7544, 0.623, 0.7542, 0.6187, 0.7538, 0.6187, 0.7544, 0.623, 0.7548, 0.6227, 0.7547, 0.6191, 0.7542, 0.6187, 0.7548, 0.6227, 0.7554, 0.6232, 0.7551, 0.6199, 0.7547, 0.6191, 0.7554, 0.6232, 0.756, 0.6244, 0.7553, 0.621, 0.7551, 0.6199, 0.756, 0.6244, 0.7564, 0.6263, 0.7553, 0.6223, 0.7553, 0.621, 0.7564, 0.6263, 0.7565, 0.6285, 0.7549, 0.6233, 0.7553, 0.6223, 0.7565, 0.6285, 0.7562, 0.6306, 0.7543, 0.6234, 0.7549, 0.6233, 0.7562, 0.6306, 0.7551, 0.6313, 0.7537, 0.6226, 0.7543, 0.6234, 0.7551, 0.6313, 0.7544, 0.6299, 0.7534, 0.6214, 0.7537, 0.6226, 0.7544, 0.6299, 0.754, 0.6277, 0.7534, 0.6202, 0.7534, 0.6214, 0.754, 0.6277, 0.7539, 0.6256, 0.7535, 0.6193, 0.7534, 0.6202, 0.7539, 0.6256, 0.7541, 0.624, 0.7544, 0.623, 0.7541, 0.624, 0.7545, 0.6291, 0.7548, 0.6274, 0.7548, 0.6227, 0.7544, 0.623, 0.7548, 0.6274, 0.7554, 0.6268, 0.7554, 0.6232, 0.7548, 0.6227, 0.7554, 0.6268, 0.7561, 0.6273, 0.756, 0.6244, 0.7554, 0.6232, 0.7561, 0.6273, 0.757, 0.6291, 0.7564, 0.6263, 0.756, 0.6244, 0.757, 0.6291, 0.7577, 0.6322, 0.7565, 0.6285, 0.7564, 0.6263, 0.7577, 0.6322, 0.7583, 0.6361, 0.7562, 0.6306, 0.7565, 0.6285, 0.7583, 0.6361, 0.7584, 0.6407, 0.7551, 0.6313, 0.7562, 0.6306, 0.7584, 0.6407, 0.7565, 0.6441, 0.7544, 0.6299, 0.7551, 0.6313, 0.7565, 0.6441, 0.7553, 0.6405, 0.754, 0.6277, 0.7544, 0.6299, 0.7553, 0.6405, 0.7547, 0.6358, 0.7539, 0.6256, 0.754, 0.6277, 0.7547, 0.6358, 0.7545, 0.6319, 0.7541, 0.624, 0.7539, 0.6256, 0.7545, 0.6319, 0.7545, 0.6291, 0.7548, 0.6274, 0.7545, 0.6291, 0.7545, 0.6334, 0.7549, 0.6308, 0.7554, 0.6268, 0.7548, 0.6274, 0.7549, 0.6308, 0.7556, 0.6296, 0.7561, 0.6273, 0.7554, 0.6268, 0.7556, 0.6296, 0.7566, 0.6299, 0.757, 0.6291, 0.7561, 0.6273, 0.7566, 0.6299, 0.7578, 0.632, 0.7577, 0.6322, 0.757, 0.6291, 0.7578, 0.632, 0.7588, 0.6368, 0.7583, 0.6361, 0.7577, 0.6322, 0.7588, 0.6368, 0.7599, 0.6431, 0.7584, 0.6407, 0.7583, 0.6361, 0.7599, 0.6431, 0.7608, 0.6535, 0.7565, 0.6441, 0.7584, 0.6407, 0.7608, 0.6535, 0.7615, 0.6713, 0.7553, 0.6405, 0.7565, 0.6441, 0.7615, 0.6713, 0.7571, 0.6551, 0.7547, 0.6358, 0.7553, 0.6405, 0.7571, 0.6551, 0.7549, 0.6444, 0.7545, 0.6319, 0.7547, 0.6358, 0.7549, 0.6444, 0.7547, 0.6375, 0.7545, 0.6291, 0.7545, 0.6319, 0.7547, 0.6375, 0.7545, 0.6334, 0.7547, 0.6375, 0.7549, 0.6444, 0.7571, 0.6551, 0.7615, 0.6713, 0.7608, 0.6535, 0.7599, 0.6431, 0.7588, 0.6368, 0.7578, 0.632, 0.7566, 0.6299, 0.7556, 0.6296, 0.7549, 0.6308, 0.7545, 0.6334, 0.5602, 0.6374, 0.7347, 0.609, 0.721, 0.5932, 0.5464, 0.4613, 0.6162, 0.771, 0.7503, 0.6132, 0.7347, 0.609, 0.5602, 0.6374, 0.6973, 0.8416, 0.7653, 0.6048, 0.7503, 0.6132, 0.6162, 0.771, 0.7857, 0.8416, 0.7766, 0.5843, 0.7653, 0.6048, 0.6973, 0.8416, 0.8644, 0.7734, 0.7808, 0.5551, 0.7766, 0.5843, 0.7857, 0.8416, 0.9175, 0.6479, 0.7756, 0.5235, 0.7808, 0.5551, 0.8644, 0.7734, 0.9314, 0.4857, 0.7609, 0.4986, 0.7756, 0.5235, 0.9175, 0.6479, 0.8962, 0.3183, 0.7396, 0.4892, 0.7609, 0.4986, 0.9314, 0.4857, 0.8104, 0.1876, 0.7183, 0.501, 0.7396, 0.4892, 0.8962, 0.3183, 0.6856, 0.1395, 0.706, 0.5318, 0.7183, 0.501, 0.8104, 0.1876, 0.5875, 0.2787, 0.7109, 0.5674, 0.706, 0.5318, 0.6856, 0.1395, 0.5464, 0.4613, 0.721, 0.5932, 0.7109, 0.5674, 0.5875, 0.2787, 0.7347, 0.609, 0.7417, 0.5877, 0.7354, 0.5796, 0.721, 0.5932, 0.7503, 0.6132, 0.749, 0.59, 0.7417, 0.5877, 0.7347, 0.609, 0.7653, 0.6048, 0.7559, 0.5858, 0.749, 0.59, 0.7503, 0.6132, 0.7766, 0.5843, 0.7605, 0.5761, 0.7559, 0.5858, 0.7653, 0.6048, 0.7808, 0.5551, 0.7616, 0.5631, 0.7605, 0.5761, 0.7766, 0.5843, 0.7756, 0.5235, 0.7585, 0.55, 0.7616, 0.5631, 0.7808, 0.5551, 0.7609, 0.4986, 0.7517, 0.5405, 0.7585, 0.55, 0.7756, 0.5235, 0.7396, 0.4892, 0.743, 0.5379, 0.7517, 0.5405, 0.7609, 0.4986, 0.7183, 0.501, 0.7351, 0.5431, 0.743, 0.5379, 0.7396, 0.4892, 0.706, 0.5318, 0.7309, 0.5544, 0.7351, 0.5431, 0.7183, 0.501, 0.7109, 0.5674, 0.7315, 0.5673, 0.7309, 0.5544, 0.706, 0.5318, 0.721, 0.5932, 0.7354, 0.5796, 0.7315, 0.5673, 0.7109, 0.5674, 0.7544, 0.623, 0.7548, 0.6274, 0.7545, 0.6291, 0.7541, 0.624, 0.7548, 0.6227, 0.7554, 0.6268, 0.7548, 0.6274, 0.7544, 0.623, 0.7554, 0.6232, 0.7561, 0.6273, 0.7554, 0.6268, 0.7548, 0.6227, 0.756, 0.6244, 0.757, 0.6291, 0.7561, 0.6273, 0.7554, 0.6232, 0.7564, 0.6263, 0.7577, 0.6322, 0.757, 0.6291, 0.756, 0.6244, 0.7565, 0.6285, 0.7583, 0.6361, 0.7577, 0.6322, 0.7564, 0.6263, 0.7562, 0.6306, 0.7584, 0.6407, 0.7583, 0.6361, 0.7565, 0.6285, 0.7551, 0.6313, 0.7565, 0.6441, 0.7584, 0.6407, 0.7562, 0.6306, 0.7544, 0.6299, 0.7553, 0.6405, 0.7565, 0.6441, 0.7551, 0.6313, 0.754, 0.6277, 0.7547, 0.6358, 0.7553, 0.6405, 0.7544, 0.6299, 0.7539, 0.6256, 0.7545, 0.6319, 0.7547, 0.6358, 0.754, 0.6277, 0.7541, 0.624, 0.7545, 0.6291, 0.7545, 0.6319, 0.7539, 0.6256, 0.7548, 0.6274, 0.7549, 0.6308, 0.7545, 0.6334, 0.7545, 0.6291, 0.7554, 0.6268, 0.7556, 0.6296, 0.7549, 0.6308, 0.7548, 0.6274, 0.7561, 0.6273, 0.7566, 0.6299, 0.7556, 0.6296, 0.7554, 0.6268, 0.757, 0.6291, 0.7578, 0.632, 0.7566, 0.6299, 0.7561, 0.6273, 0.7577, 0.6322, 0.7588, 0.6368, 0.7578, 0.632, 0.757, 0.6291, 0.7583, 0.6361, 0.7599, 0.6431, 0.7588, 0.6368, 0.7577, 0.6322, 0.7584, 0.6407, 0.7608, 0.6535, 0.7599, 0.6431, 0.7583, 0.6361, 0.7565, 0.6441, 0.7615, 0.6713, 0.7608, 0.6535, 0.7584, 0.6407, 0.7553, 0.6405, 0.7571, 0.6551, 0.7615, 0.6713, 0.7565, 0.6441, 0.7547, 0.6358, 0.7549, 0.6444, 0.7571, 0.6551, 0.7553, 0.6405, 0.7545, 0.6319, 0.7547, 0.6375, 0.7549, 0.6444, 0.7547, 0.6358, 0.7545, 0.6291, 0.7545, 0.6334, 0.7547, 0.6375, 0.7545, 0.6319, 0.7547, 0.6375, 0.7545, 0.6334, 0.7549, 0.6308, 0.7556, 0.6296, 0.7566, 0.6299, 0.7578, 0.632, 0.7588, 0.6368, 0.7599, 0.6431, 0.7608, 0.6535, 0.7615, 0.6713, 0.7571, 0.6551, 0.7549, 0.6444, 0.6856, 0.1395, 0.8104, 0.1876, 0.8962, 0.3183, 0.9314, 0.4857, 0.9175, 0.6479, 0.8644, 0.7734, 0.7857, 0.8416, 0.6973, 0.8416, 0.6162, 0.771, 0.5602, 0.6374, 0.5464, 0.4613, 0.5875, 0.2787, 0.6856, 0.1395, 0.5875, 0.2787, 0.5464, 0.4613, 0.5602, 0.6374, 0.6162, 0.771, 0.6973, 0.8416, 0.7857, 0.8416, 0.8644, 0.7734, 0.9175, 0.6479, 0.9314, 0.4857, 0.8962, 0.3183, 0.8104, 0.1876])
me_circle.use_remesh_preserve_volume = False
me_circle.use_remesh_preserve_attributes = False
me_circle.use_mirror_vertex_groups = False
me_circle.update()

# ---- objects
ob_bean = bpy.data.objects.new('bean', me_circle)

# ---- transforms, parenting, visibility, modifiers, constraints
ob_bean.location = (0.0, 0.0, 0.0)
ob_bean.lineart.crease_threshold = 0.0

# ---- collection membership
col_collection_1.objects.link(ob_bean)

# ---- scene / render settings (as saved in the file)
scene.frame_start = 1; scene.frame_end = 250; scene.frame_set(1)
scene.render.engine = 'BLENDER_EEVEE_NEXT'
scene.render.resolution_percentage = 50
scene.render.dither_intensity = 0.0
scene.cycles.use_denoising = False
scene.cycles.samples = 10
scene.cycles.sampling_pattern = 'TABULATED_SOBOL'
scene.cycles.light_sampling_threshold = 0.0
scene.cycles.use_adaptive_sampling = False
scene.cycles.use_light_tree = False
scene.cycles.blur_glossy = 0.0
scene.cycles.pixel_filter_type = 'GAUSSIAN'
scene.cycles.sample_clamp_indirect = 0.0
scene.view_settings.view_transform = 'Standard'
bpy.context.view_layer.update()

# ---- added for rendering (the .blend has no active camera and no usable light): camera, sun
cam_auto = bpy.data.cameras.new('AutoCamera')
cam_auto.lens = 50.0
cam_auto.sensor_width = 36.0
cam_auto.clip_end = 1000.0
ob_auto_camera = bpy.data.objects.new('AutoCamera', cam_auto)
scene.collection.objects.link(ob_auto_camera)
ob_auto_camera.location = (0.185045, -0.222065, 0.200593)
ob_auto_camera.rotation_euler = (1.09748, -7.21219e-08, 0.694738)
scene.camera = ob_auto_camera
light_auto_sun = bpy.data.lights.new('AutoSun', 'SUN')
light_auto_sun.energy = 3.0
light_auto_sun.angle = 0.0523599
ob_auto_sun = bpy.data.objects.new('AutoSun', light_auto_sun)
scene.collection.objects.link(ob_auto_sun)
ob_auto_sun.rotation_euler = (0.872665, 0.174533, 0.523599)
bpy.context.view_layer.update()
